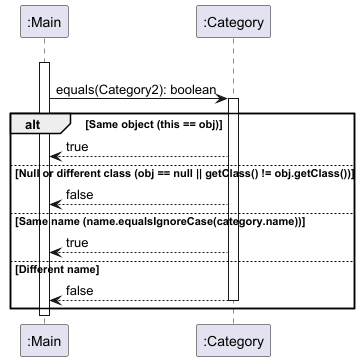

The diagram above was rendered by PlantUML. Its source (embedded in the PNG):
@startuml
participant ":Main" as Main
participant ":Category" as Category

"Main" -[hidden]> "Main" :

activate Main
Main -> Category: equals(Category2): boolean
activate Category
alt Same object (this == obj)
    Category --> Main: true
else Null or different class (obj == null || getClass() != obj.getClass())
    Category --> Main: false
else Same name (name.equalsIgnoreCase(category.name))
    Category --> Main: true
else Different name
    Category --> Main: false
    deactivate Category
end
deactivate Main
@enduml